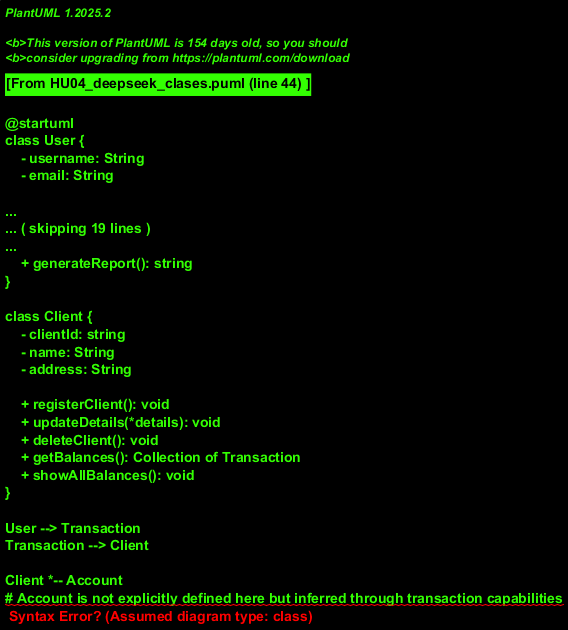

The diagram above was rendered by PlantUML. Its source (embedded in the PNG):
@startuml
class User {
    - username: String
    - email: String
    
    + login(): boolean
    + logout(): void
    + checkBalance(): integer
    + deposit(amount: integer): void
    + withdraw(amount: integer): void
    + consultTransaction(*transact): void
}

class Transaction {
    - transactionId: string
    - type: String  # 'deposit' or 'withdrawal'
    - clientId: reference of User
    - amount: integer
    - date: Date
    
    + createTransaction(source: string, description: string)
    + fetchTransactions(limit: integer, offset: integer): Collection of Transaction
    + checkAvailableBalance(minAmount: integer): boolean
    + processTransaction(operation: String, amount: integer)
    + generateReport(): string
}

class Client {
    - clientId: string
    - name: String
    - address: String
    
    + registerClient(): void
    + updateDetails(*details): void
    + deleteClient(): void
    + getBalances(): Collection of Transaction
    + showAllBalances(): void
}

User --> Transaction
Transaction --> Client

Client *-- Account
# Account is not explicitly defined here but inferred through transaction capabilities
@enduml